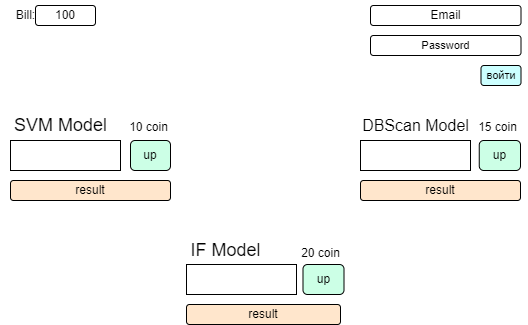

The diagram above was exported from draw.io. Its source (the exported page's mxGraphModel, read from the mxfile embedded in the PNG):
<mxGraphModel dx="1393" dy="653" grid="1" gridSize="10" guides="1" tooltips="1" connect="1" arrows="1" fold="1" page="1" pageScale="1" pageWidth="827" pageHeight="1169" math="0" shadow="0">
  <root>
    <mxCell id="0" />
    <mxCell id="1" parent="0" />
    <mxCell id="5h1B8dRBxE5A3UF_1ElU-1" value="" style="rounded=0;whiteSpace=wrap;html=1;" vertex="1" parent="1">
      <mxGeometry x="40" y="495" width="110" height="30" as="geometry" />
    </mxCell>
    <mxCell id="5h1B8dRBxE5A3UF_1ElU-4" value="&lt;font style=&quot;font-size: 18px;&quot;&gt;SVM Model&lt;/font&gt;" style="text;html=1;align=center;verticalAlign=middle;resizable=0;points=[];autosize=1;strokeColor=none;fillColor=none;" vertex="1" parent="1">
      <mxGeometry x="30" y="460" width="120" height="40" as="geometry" />
    </mxCell>
    <mxCell id="5h1B8dRBxE5A3UF_1ElU-7" value="" style="rounded=0;whiteSpace=wrap;html=1;" vertex="1" parent="1">
      <mxGeometry x="390" y="495" width="110" height="30" as="geometry" />
    </mxCell>
    <mxCell id="5h1B8dRBxE5A3UF_1ElU-9" value="&lt;font style=&quot;font-size: 16px;&quot;&gt;DBScan Model&lt;/font&gt;" style="text;html=1;align=center;verticalAlign=middle;resizable=0;points=[];autosize=1;strokeColor=none;fillColor=none;" vertex="1" parent="1">
      <mxGeometry x="380" y="465" width="130" height="30" as="geometry" />
    </mxCell>
    <mxCell id="5h1B8dRBxE5A3UF_1ElU-10" value="up" style="rounded=1;whiteSpace=wrap;html=1;fillColor=#CCFFE6;" vertex="1" parent="1">
      <mxGeometry x="508.75" y="495" width="41.25" height="30" as="geometry" />
    </mxCell>
    <mxCell id="5h1B8dRBxE5A3UF_1ElU-11" value="" style="rounded=0;whiteSpace=wrap;html=1;" vertex="1" parent="1">
      <mxGeometry x="216" y="619" width="110" height="30" as="geometry" />
    </mxCell>
    <mxCell id="5h1B8dRBxE5A3UF_1ElU-13" value="&lt;font style=&quot;font-size: 18px;&quot;&gt;IF Model&lt;/font&gt;" style="text;html=1;align=center;verticalAlign=middle;resizable=0;points=[];autosize=1;strokeColor=none;fillColor=none;" vertex="1" parent="1">
      <mxGeometry x="210" y="585" width="90" height="40" as="geometry" />
    </mxCell>
    <mxCell id="5h1B8dRBxE5A3UF_1ElU-15" value="Email" style="rounded=1;whiteSpace=wrap;html=1;" vertex="1" parent="1">
      <mxGeometry x="400" y="360" width="150.5" height="20" as="geometry" />
    </mxCell>
    <mxCell id="5h1B8dRBxE5A3UF_1ElU-16" value="&lt;font style=&quot;font-size: 11px;&quot;&gt;Password&lt;/font&gt;" style="rounded=1;whiteSpace=wrap;html=1;" vertex="1" parent="1">
      <mxGeometry x="400" y="390" width="150.5" height="20" as="geometry" />
    </mxCell>
    <mxCell id="5h1B8dRBxE5A3UF_1ElU-18" value="&lt;font style=&quot;font-size: 11px;&quot;&gt;войти&lt;/font&gt;" style="rounded=1;whiteSpace=wrap;html=1;fillColor=#CCFFFF;" vertex="1" parent="1">
      <mxGeometry x="510.5" y="420" width="40" height="20" as="geometry" />
    </mxCell>
    <mxCell id="5h1B8dRBxE5A3UF_1ElU-19" value="result" style="rounded=1;whiteSpace=wrap;html=1;fillColor=#FFE6CC;" vertex="1" parent="1">
      <mxGeometry x="216" y="659" width="154" height="20" as="geometry" />
    </mxCell>
    <mxCell id="5h1B8dRBxE5A3UF_1ElU-20" value="result" style="rounded=1;whiteSpace=wrap;html=1;fillColor=#FFE6CC;" vertex="1" parent="1">
      <mxGeometry x="390" y="535" width="160" height="20" as="geometry" />
    </mxCell>
    <mxCell id="5h1B8dRBxE5A3UF_1ElU-21" value="result" style="rounded=1;whiteSpace=wrap;html=1;fillColor=#FFE6CC;" vertex="1" parent="1">
      <mxGeometry x="40" y="535" width="160" height="20" as="geometry" />
    </mxCell>
    <mxCell id="5h1B8dRBxE5A3UF_1ElU-22" value="100" style="rounded=1;whiteSpace=wrap;html=1;" vertex="1" parent="1">
      <mxGeometry x="65" y="360" width="60" height="20" as="geometry" />
    </mxCell>
    <mxCell id="5h1B8dRBxE5A3UF_1ElU-23" value="Bill:" style="text;html=1;align=center;verticalAlign=middle;resizable=0;points=[];autosize=1;strokeColor=none;fillColor=none;" vertex="1" parent="1">
      <mxGeometry x="35" y="355" width="40" height="30" as="geometry" />
    </mxCell>
    <mxCell id="5h1B8dRBxE5A3UF_1ElU-24" value="10 coin" style="text;html=1;align=center;verticalAlign=middle;resizable=0;points=[];autosize=1;strokeColor=none;fillColor=none;" vertex="1" parent="1">
      <mxGeometry x="148.25" y="467" width="60" height="30" as="geometry" />
    </mxCell>
    <mxCell id="5h1B8dRBxE5A3UF_1ElU-25" value="20 coin" style="text;html=1;align=center;verticalAlign=middle;resizable=0;points=[];autosize=1;strokeColor=none;fillColor=none;" vertex="1" parent="1">
      <mxGeometry x="320" y="593" width="60" height="30" as="geometry" />
    </mxCell>
    <mxCell id="5h1B8dRBxE5A3UF_1ElU-26" value="15 coin" style="text;html=1;align=center;verticalAlign=middle;resizable=0;points=[];autosize=1;strokeColor=none;fillColor=none;" vertex="1" parent="1">
      <mxGeometry x="497" y="467" width="60" height="30" as="geometry" />
    </mxCell>
    <mxCell id="5h1B8dRBxE5A3UF_1ElU-28" value="up" style="rounded=1;whiteSpace=wrap;html=1;fillColor=#CCFFE6;" vertex="1" parent="1">
      <mxGeometry x="160" y="495" width="40" height="30" as="geometry" />
    </mxCell>
    <mxCell id="5h1B8dRBxE5A3UF_1ElU-14" value="up" style="rounded=1;whiteSpace=wrap;html=1;fillColor=#CCFFE6;" vertex="1" parent="1">
      <mxGeometry x="332.5" y="619" width="41" height="30" as="geometry" />
    </mxCell>
  </root>
</mxGraphModel>